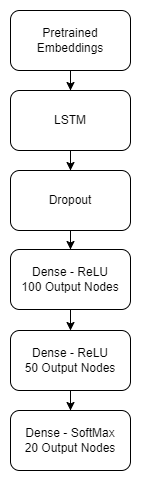

The diagram above was exported from draw.io. Its source (the exported page's mxGraphModel, read from the mxfile embedded in the PNG):
<mxGraphModel dx="1434" dy="782" grid="1" gridSize="10" guides="1" tooltips="1" connect="1" arrows="1" fold="1" page="1" pageScale="1" pageWidth="850" pageHeight="1100" math="0" shadow="0">
  <root>
    <mxCell id="0" />
    <mxCell id="1" parent="0" />
    <mxCell id="fC9zkJj596sQht6Mb0gE-1" value="" style="edgeStyle=orthogonalEdgeStyle;rounded=0;orthogonalLoop=1;jettySize=auto;html=1;" parent="1" source="fC9zkJj596sQht6Mb0gE-2" target="fC9zkJj596sQht6Mb0gE-4" edge="1">
      <mxGeometry relative="1" as="geometry" />
    </mxCell>
    <mxCell id="fC9zkJj596sQht6Mb0gE-2" value="Pretrained Embeddings" style="rounded=1;whiteSpace=wrap;html=1;" parent="1" vertex="1">
      <mxGeometry x="365" y="140" width="120" height="60" as="geometry" />
    </mxCell>
    <mxCell id="fC9zkJj596sQht6Mb0gE-3" value="" style="edgeStyle=orthogonalEdgeStyle;rounded=0;orthogonalLoop=1;jettySize=auto;html=1;" parent="1" source="fC9zkJj596sQht6Mb0gE-4" target="fC9zkJj596sQht6Mb0gE-6" edge="1">
      <mxGeometry relative="1" as="geometry" />
    </mxCell>
    <mxCell id="fC9zkJj596sQht6Mb0gE-4" value="LSTM" style="whiteSpace=wrap;html=1;rounded=1;" parent="1" vertex="1">
      <mxGeometry x="365" y="220" width="120" height="60" as="geometry" />
    </mxCell>
    <mxCell id="fC9zkJj596sQht6Mb0gE-5" value="" style="edgeStyle=orthogonalEdgeStyle;rounded=0;orthogonalLoop=1;jettySize=auto;html=1;" parent="1" source="fC9zkJj596sQht6Mb0gE-6" target="fC9zkJj596sQht6Mb0gE-8" edge="1">
      <mxGeometry relative="1" as="geometry" />
    </mxCell>
    <mxCell id="fC9zkJj596sQht6Mb0gE-6" value="Dropout" style="whiteSpace=wrap;html=1;rounded=1;" parent="1" vertex="1">
      <mxGeometry x="365" y="300" width="120" height="60" as="geometry" />
    </mxCell>
    <mxCell id="fC9zkJj596sQht6Mb0gE-7" value="" style="edgeStyle=orthogonalEdgeStyle;rounded=0;orthogonalLoop=1;jettySize=auto;html=1;" parent="1" source="fC9zkJj596sQht6Mb0gE-8" edge="1">
      <mxGeometry relative="1" as="geometry">
        <mxPoint x="425" y="460" as="targetPoint" />
      </mxGeometry>
    </mxCell>
    <mxCell id="fC9zkJj596sQht6Mb0gE-8" value="Dense - ReLU&lt;br&gt;100 Output Nodes" style="whiteSpace=wrap;html=1;rounded=1;" parent="1" vertex="1">
      <mxGeometry x="365" y="379" width="120" height="60" as="geometry" />
    </mxCell>
    <mxCell id="fC9zkJj596sQht6Mb0gE-9" value="" style="edgeStyle=orthogonalEdgeStyle;rounded=0;orthogonalLoop=1;jettySize=auto;html=1;" parent="1" source="fC9zkJj596sQht6Mb0gE-10" target="fC9zkJj596sQht6Mb0gE-12" edge="1">
      <mxGeometry relative="1" as="geometry" />
    </mxCell>
    <mxCell id="fC9zkJj596sQht6Mb0gE-10" value="Dense - ReLU&lt;br style=&quot;border-color: var(--border-color);&quot;&gt;50 Output Nodes" style="whiteSpace=wrap;html=1;rounded=1;" parent="1" vertex="1">
      <mxGeometry x="365" y="460" width="120" height="60" as="geometry" />
    </mxCell>
    <mxCell id="fC9zkJj596sQht6Mb0gE-12" value="Dense - SoftMax&lt;br style=&quot;border-color: var(--border-color);&quot;&gt;20 Output Nodes" style="whiteSpace=wrap;html=1;rounded=1;" parent="1" vertex="1">
      <mxGeometry x="365" y="540" width="120" height="60" as="geometry" />
    </mxCell>
  </root>
</mxGraphModel>